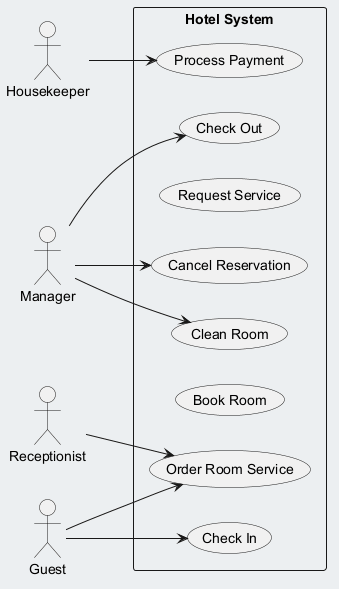

The diagram above was rendered by PlantUML. Its source (embedded in the PNG):
@startuml
skinparam backgroundColor #ECEFF1
skinparam classBackgroundColor #FFFFFF
skinparam classBorderColor #455A64
left to right direction
actor "Housekeeper" as H
actor "Manager" as M
actor "Receptionist" as R
actor "Guest" as G
rectangle "Hotel System" {
  usecase "Cancel Reservation" as UC_CancelReservation
  usecase "Process Payment" as UC_ProcessPayment
  usecase "Request Service" as UC_RequestService
  usecase "Check Out" as UC_CheckOut
  usecase "Check In" as UC_CheckIn
  usecase "Book Room" as UC_BookRoom
  usecase "Clean Room" as UC_CleanRoom
  usecase "Order Room Service" as UC_OrderRoomService
}
H --> UC_ProcessPayment
M --> UC_CancelReservation
M --> UC_CheckOut
M --> UC_CleanRoom
R --> UC_OrderRoomService
G --> UC_CheckIn
G --> UC_OrderRoomService
@enduml